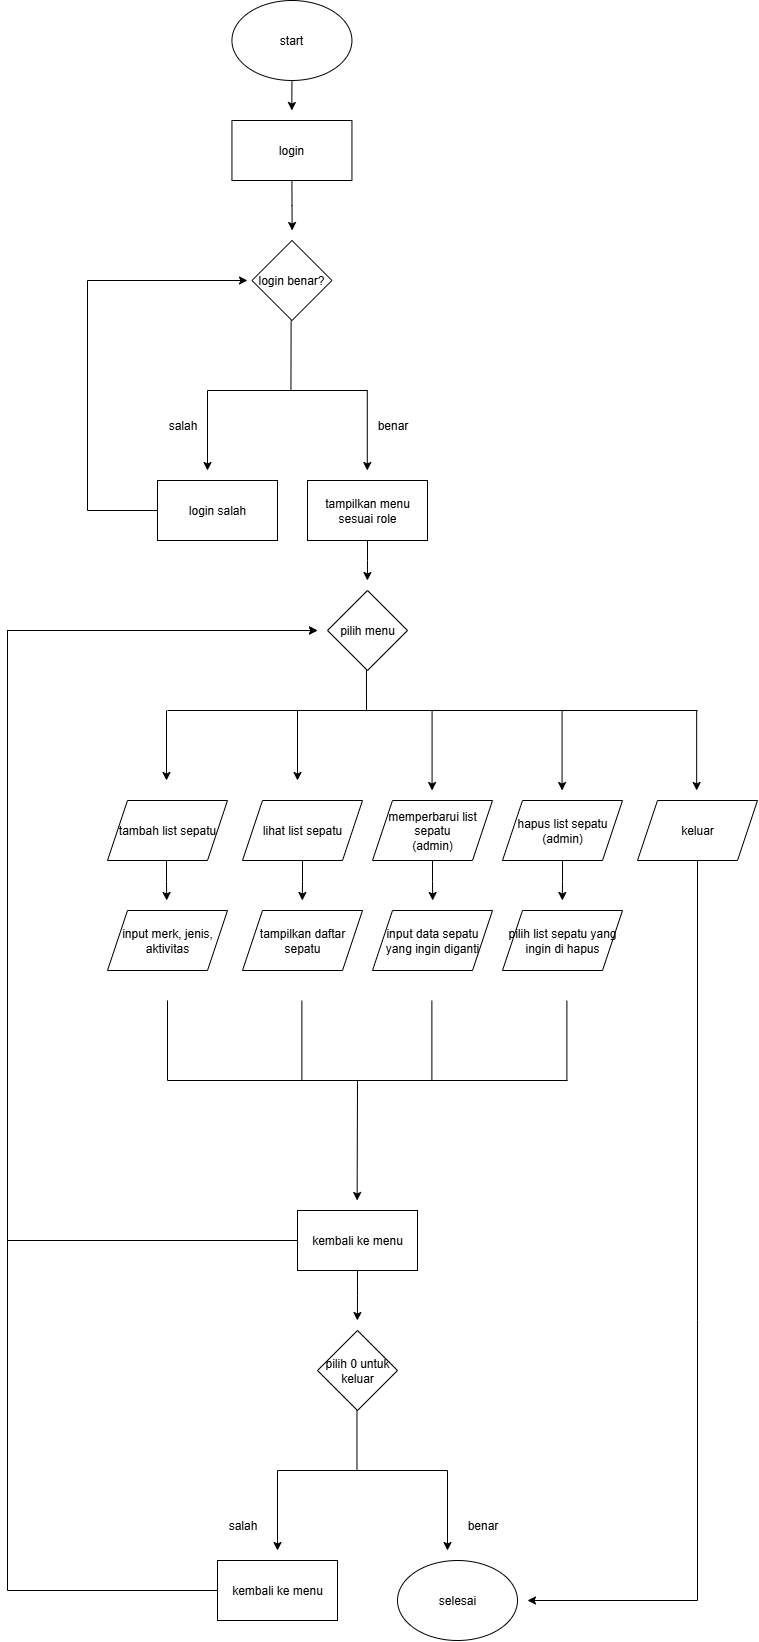

The diagram above was exported from draw.io. Its source (the exported page's mxGraphModel, read from the mxfile embedded in the PNG):
<mxGraphModel dx="3963" dy="1128" grid="1" gridSize="10" guides="1" tooltips="1" connect="1" arrows="1" fold="1" page="1" pageScale="1" pageWidth="850" pageHeight="1100" math="0" shadow="0">
  <root>
    <mxCell id="0" />
    <mxCell id="1" parent="0" />
    <mxCell id="Bq1ZhJGGrKP_kmfw0aTc-37" value="" style="endArrow=none;html=1;rounded=0;" parent="1" edge="1">
      <mxGeometry width="50" height="50" relative="1" as="geometry">
        <mxPoint x="400" y="1130" as="sourcePoint" />
        <mxPoint y="1130" as="targetPoint" />
      </mxGeometry>
    </mxCell>
    <mxCell id="Bq1ZhJGGrKP_kmfw0aTc-38" value="" style="endArrow=none;html=1;rounded=0;" parent="1" edge="1">
      <mxGeometry width="50" height="50" relative="1" as="geometry">
        <mxPoint x="264.38" y="1050" as="sourcePoint" />
        <mxPoint x="264.38" y="1130" as="targetPoint" />
      </mxGeometry>
    </mxCell>
    <mxCell id="Bq1ZhJGGrKP_kmfw0aTc-39" value="" style="endArrow=none;html=1;rounded=0;" parent="1" edge="1">
      <mxGeometry width="50" height="50" relative="1" as="geometry">
        <mxPoint x="399.37999999999994" y="1050" as="sourcePoint" />
        <mxPoint x="399.37999999999994" y="1130" as="targetPoint" />
      </mxGeometry>
    </mxCell>
    <mxCell id="Bq1ZhJGGrKP_kmfw0aTc-40" value="" style="endArrow=none;html=1;rounded=0;" parent="1" edge="1">
      <mxGeometry width="50" height="50" relative="1" as="geometry">
        <mxPoint y="1050" as="sourcePoint" />
        <mxPoint y="1130" as="targetPoint" />
      </mxGeometry>
    </mxCell>
    <mxCell id="Bq1ZhJGGrKP_kmfw0aTc-41" value="" style="endArrow=none;html=1;rounded=0;" parent="1" edge="1">
      <mxGeometry width="50" height="50" relative="1" as="geometry">
        <mxPoint x="134.38" y="1050" as="sourcePoint" />
        <mxPoint x="134.38" y="1130" as="targetPoint" />
      </mxGeometry>
    </mxCell>
    <mxCell id="B5Uiv_G3hQ6SIaRZizsD-1" style="edgeStyle=orthogonalEdgeStyle;rounded=0;orthogonalLoop=1;jettySize=auto;html=1;exitX=0.5;exitY=1;exitDx=0;exitDy=0;" edge="1" parent="1" source="Bq1ZhJGGrKP_kmfw0aTc-3">
      <mxGeometry relative="1" as="geometry">
        <mxPoint x="124.33333333333326" y="160.00000000000006" as="targetPoint" />
      </mxGeometry>
    </mxCell>
    <mxCell id="Bq1ZhJGGrKP_kmfw0aTc-3" value="start" style="ellipse;whiteSpace=wrap;html=1;" parent="1" vertex="1">
      <mxGeometry x="64.44" y="50" width="120" height="80" as="geometry" />
    </mxCell>
    <mxCell id="B5Uiv_G3hQ6SIaRZizsD-4" style="edgeStyle=orthogonalEdgeStyle;rounded=0;orthogonalLoop=1;jettySize=auto;html=1;exitX=0.5;exitY=1;exitDx=0;exitDy=0;" edge="1" parent="1" source="Bq1ZhJGGrKP_kmfw0aTc-5">
      <mxGeometry relative="1" as="geometry">
        <mxPoint x="124.63414634146352" y="280.00000000000006" as="targetPoint" />
      </mxGeometry>
    </mxCell>
    <mxCell id="Bq1ZhJGGrKP_kmfw0aTc-5" value="login" style="rounded=0;whiteSpace=wrap;html=1;" parent="1" vertex="1">
      <mxGeometry x="64.44" y="170" width="120" height="60" as="geometry" />
    </mxCell>
    <mxCell id="Bq1ZhJGGrKP_kmfw0aTc-8" value="" style="endArrow=none;html=1;rounded=0;" parent="1" edge="1">
      <mxGeometry width="50" height="50" relative="1" as="geometry">
        <mxPoint x="123.44" y="440" as="sourcePoint" />
        <mxPoint x="123.60999999999999" y="370" as="targetPoint" />
      </mxGeometry>
    </mxCell>
    <mxCell id="Bq1ZhJGGrKP_kmfw0aTc-9" value="" style="endArrow=none;html=1;rounded=0;" parent="1" edge="1">
      <mxGeometry width="50" height="50" relative="1" as="geometry">
        <mxPoint x="40" y="440" as="sourcePoint" />
        <mxPoint x="200" y="440" as="targetPoint" />
      </mxGeometry>
    </mxCell>
    <mxCell id="Bq1ZhJGGrKP_kmfw0aTc-12" value="login benar?" style="rhombus;whiteSpace=wrap;html=1;" parent="1" vertex="1">
      <mxGeometry x="84.44" y="290" width="80" height="80" as="geometry" />
    </mxCell>
    <mxCell id="Bq1ZhJGGrKP_kmfw0aTc-36" style="edgeStyle=orthogonalEdgeStyle;rounded=0;orthogonalLoop=1;jettySize=auto;html=1;exitX=0;exitY=0.5;exitDx=0;exitDy=0;" parent="1" source="Bq1ZhJGGrKP_kmfw0aTc-13" edge="1">
      <mxGeometry relative="1" as="geometry">
        <mxPoint x="80" y="330" as="targetPoint" />
        <Array as="points">
          <mxPoint x="-80" y="560" />
          <mxPoint x="-80" y="330" />
        </Array>
      </mxGeometry>
    </mxCell>
    <mxCell id="Bq1ZhJGGrKP_kmfw0aTc-13" value="login salah" style="rounded=0;whiteSpace=wrap;html=1;" parent="1" vertex="1">
      <mxGeometry x="-10" y="530" width="120" height="60" as="geometry" />
    </mxCell>
    <mxCell id="B5Uiv_G3hQ6SIaRZizsD-7" style="edgeStyle=orthogonalEdgeStyle;rounded=0;orthogonalLoop=1;jettySize=auto;html=1;exitX=0.5;exitY=1;exitDx=0;exitDy=0;" edge="1" parent="1" source="Bq1ZhJGGrKP_kmfw0aTc-14">
      <mxGeometry relative="1" as="geometry">
        <mxPoint x="199.8888888888887" y="630" as="targetPoint" />
      </mxGeometry>
    </mxCell>
    <mxCell id="Bq1ZhJGGrKP_kmfw0aTc-14" value="tampilkan menu&lt;div&gt;sesuai role&lt;/div&gt;" style="rounded=0;whiteSpace=wrap;html=1;" parent="1" vertex="1">
      <mxGeometry x="140" y="530" width="120" height="60" as="geometry" />
    </mxCell>
    <mxCell id="Bq1ZhJGGrKP_kmfw0aTc-15" value="benar" style="text;html=1;align=center;verticalAlign=middle;resizable=0;points=[];autosize=1;strokeColor=none;fillColor=none;" parent="1" vertex="1">
      <mxGeometry x="200" y="460" width="50" height="30" as="geometry" />
    </mxCell>
    <mxCell id="Bq1ZhJGGrKP_kmfw0aTc-16" value="salah" style="text;html=1;align=center;verticalAlign=middle;resizable=0;points=[];autosize=1;strokeColor=none;fillColor=none;" parent="1" vertex="1">
      <mxGeometry x="-10" y="460" width="50" height="30" as="geometry" />
    </mxCell>
    <mxCell id="B5Uiv_G3hQ6SIaRZizsD-13" style="edgeStyle=orthogonalEdgeStyle;rounded=0;orthogonalLoop=1;jettySize=auto;html=1;exitX=0.5;exitY=1;exitDx=0;exitDy=0;" edge="1" parent="1">
      <mxGeometry relative="1" as="geometry">
        <mxPoint x="-0.7999999999999545" y="950" as="targetPoint" />
        <mxPoint x="-1" y="910" as="sourcePoint" />
      </mxGeometry>
    </mxCell>
    <mxCell id="Bq1ZhJGGrKP_kmfw0aTc-19" value="" style="endArrow=none;html=1;rounded=0;" parent="1" edge="1">
      <mxGeometry width="50" height="50" relative="1" as="geometry">
        <mxPoint y="760" as="sourcePoint" />
        <mxPoint x="530" y="760" as="targetPoint" />
      </mxGeometry>
    </mxCell>
    <mxCell id="B5Uiv_G3hQ6SIaRZizsD-14" style="edgeStyle=orthogonalEdgeStyle;rounded=0;orthogonalLoop=1;jettySize=auto;html=1;exitX=0.5;exitY=1;exitDx=0;exitDy=0;" edge="1" parent="1">
      <mxGeometry relative="1" as="geometry">
        <mxPoint x="134.79999999999995" y="950" as="targetPoint" />
        <mxPoint x="135" y="910" as="sourcePoint" />
      </mxGeometry>
    </mxCell>
    <mxCell id="B5Uiv_G3hQ6SIaRZizsD-15" style="edgeStyle=orthogonalEdgeStyle;rounded=0;orthogonalLoop=1;jettySize=auto;html=1;exitX=0.5;exitY=1;exitDx=0;exitDy=0;" edge="1" parent="1">
      <mxGeometry relative="1" as="geometry">
        <mxPoint x="265.20000000000005" y="950" as="targetPoint" />
        <mxPoint x="265" y="910" as="sourcePoint" />
      </mxGeometry>
    </mxCell>
    <mxCell id="B5Uiv_G3hQ6SIaRZizsD-16" style="edgeStyle=orthogonalEdgeStyle;rounded=0;orthogonalLoop=1;jettySize=auto;html=1;exitX=0.5;exitY=1;exitDx=0;exitDy=0;" edge="1" parent="1">
      <mxGeometry relative="1" as="geometry">
        <mxPoint x="394.8000000000002" y="950" as="targetPoint" />
        <mxPoint x="395" y="910" as="sourcePoint" />
      </mxGeometry>
    </mxCell>
    <mxCell id="Bq1ZhJGGrKP_kmfw0aTc-32" value="input merk, jenis, aktivitas" style="shape=parallelogram;perimeter=parallelogramPerimeter;whiteSpace=wrap;html=1;fixedSize=1;" parent="1" vertex="1">
      <mxGeometry x="-60" y="960" width="120" height="60" as="geometry" />
    </mxCell>
    <mxCell id="Bq1ZhJGGrKP_kmfw0aTc-33" value="tampilkan daftar sepatu" style="shape=parallelogram;perimeter=parallelogramPerimeter;whiteSpace=wrap;html=1;fixedSize=1;" parent="1" vertex="1">
      <mxGeometry x="75" y="960" width="120" height="60" as="geometry" />
    </mxCell>
    <mxCell id="Bq1ZhJGGrKP_kmfw0aTc-34" value="input data sepatu yang ingin diganti" style="shape=parallelogram;perimeter=parallelogramPerimeter;whiteSpace=wrap;html=1;fixedSize=1;" parent="1" vertex="1">
      <mxGeometry x="205" y="960" width="120" height="60" as="geometry" />
    </mxCell>
    <mxCell id="Bq1ZhJGGrKP_kmfw0aTc-35" value="pilih list sepatu yang ingin di hapus" style="shape=parallelogram;perimeter=parallelogramPerimeter;whiteSpace=wrap;html=1;fixedSize=1;" parent="1" vertex="1">
      <mxGeometry x="335" y="960" width="120" height="60" as="geometry" />
    </mxCell>
    <mxCell id="Bq1ZhJGGrKP_kmfw0aTc-43" value="" style="endArrow=classic;html=1;rounded=0;" parent="1" edge="1">
      <mxGeometry width="50" height="50" relative="1" as="geometry">
        <mxPoint x="190" y="1130" as="sourcePoint" />
        <mxPoint x="189.62" y="1250" as="targetPoint" />
      </mxGeometry>
    </mxCell>
    <mxCell id="Bq1ZhJGGrKP_kmfw0aTc-55" style="edgeStyle=orthogonalEdgeStyle;rounded=0;orthogonalLoop=1;jettySize=auto;html=1;exitX=0;exitY=0.5;exitDx=0;exitDy=0;" parent="1" source="Bq1ZhJGGrKP_kmfw0aTc-44" edge="1">
      <mxGeometry relative="1" as="geometry">
        <mxPoint x="150" y="680" as="targetPoint" />
        <Array as="points">
          <mxPoint x="-160" y="1290" />
          <mxPoint x="-160" y="680" />
        </Array>
      </mxGeometry>
    </mxCell>
    <mxCell id="B5Uiv_G3hQ6SIaRZizsD-28" style="edgeStyle=orthogonalEdgeStyle;rounded=0;orthogonalLoop=1;jettySize=auto;html=1;exitX=0.5;exitY=1;exitDx=0;exitDy=0;" edge="1" parent="1" source="Bq1ZhJGGrKP_kmfw0aTc-44">
      <mxGeometry relative="1" as="geometry">
        <mxPoint x="189.8888888888887" y="1370" as="targetPoint" />
      </mxGeometry>
    </mxCell>
    <mxCell id="Bq1ZhJGGrKP_kmfw0aTc-44" value="kembali ke menu" style="rounded=0;whiteSpace=wrap;html=1;" parent="1" vertex="1">
      <mxGeometry x="130" y="1260" width="120" height="60" as="geometry" />
    </mxCell>
    <mxCell id="Bq1ZhJGGrKP_kmfw0aTc-45" value="pilih 0 untuk keluar" style="rhombus;whiteSpace=wrap;html=1;" parent="1" vertex="1">
      <mxGeometry x="150" y="1380" width="80" height="80" as="geometry" />
    </mxCell>
    <mxCell id="Bq1ZhJGGrKP_kmfw0aTc-46" value="" style="endArrow=none;html=1;rounded=0;" parent="1" edge="1">
      <mxGeometry width="50" height="50" relative="1" as="geometry">
        <mxPoint x="189.47" y="1520" as="sourcePoint" />
        <mxPoint x="189.47" y="1460" as="targetPoint" />
      </mxGeometry>
    </mxCell>
    <mxCell id="Bq1ZhJGGrKP_kmfw0aTc-47" value="" style="endArrow=none;html=1;rounded=0;" parent="1" edge="1">
      <mxGeometry width="50" height="50" relative="1" as="geometry">
        <mxPoint x="280" y="1520" as="sourcePoint" />
        <mxPoint x="110" y="1520" as="targetPoint" />
      </mxGeometry>
    </mxCell>
    <mxCell id="Bq1ZhJGGrKP_kmfw0aTc-48" value="" style="endArrow=classic;html=1;rounded=0;" parent="1" edge="1">
      <mxGeometry width="50" height="50" relative="1" as="geometry">
        <mxPoint x="280" y="1520" as="sourcePoint" />
        <mxPoint x="280" y="1600" as="targetPoint" />
      </mxGeometry>
    </mxCell>
    <mxCell id="Bq1ZhJGGrKP_kmfw0aTc-50" value="benar" style="text;html=1;align=center;verticalAlign=middle;resizable=0;points=[];autosize=1;strokeColor=none;fillColor=none;" parent="1" vertex="1">
      <mxGeometry x="290" y="1560" width="50" height="30" as="geometry" />
    </mxCell>
    <mxCell id="Bq1ZhJGGrKP_kmfw0aTc-51" value="selesai" style="ellipse;whiteSpace=wrap;html=1;" parent="1" vertex="1">
      <mxGeometry x="230" y="1610" width="120" height="80" as="geometry" />
    </mxCell>
    <mxCell id="Bq1ZhJGGrKP_kmfw0aTc-52" value="" style="endArrow=classic;html=1;rounded=0;" parent="1" edge="1">
      <mxGeometry width="50" height="50" relative="1" as="geometry">
        <mxPoint x="110" y="1520" as="sourcePoint" />
        <mxPoint x="110" y="1600" as="targetPoint" />
      </mxGeometry>
    </mxCell>
    <mxCell id="Bq1ZhJGGrKP_kmfw0aTc-56" style="edgeStyle=orthogonalEdgeStyle;rounded=0;orthogonalLoop=1;jettySize=auto;html=1;exitX=0;exitY=0.5;exitDx=0;exitDy=0;" parent="1" edge="1">
      <mxGeometry relative="1" as="geometry">
        <mxPoint x="150" y="680" as="targetPoint" />
        <Array as="points">
          <mxPoint x="-160" y="1640" />
          <mxPoint x="-160" y="680" />
        </Array>
        <mxPoint x="50" y="1640" as="sourcePoint" />
      </mxGeometry>
    </mxCell>
    <mxCell id="B5Uiv_G3hQ6SIaRZizsD-5" value="" style="endArrow=classic;html=1;rounded=0;" edge="1" parent="1">
      <mxGeometry width="50" height="50" relative="1" as="geometry">
        <mxPoint x="40" y="440" as="sourcePoint" />
        <mxPoint x="39.99999999999999" y="520" as="targetPoint" />
      </mxGeometry>
    </mxCell>
    <mxCell id="B5Uiv_G3hQ6SIaRZizsD-6" value="" style="endArrow=classic;html=1;rounded=0;" edge="1" parent="1">
      <mxGeometry width="50" height="50" relative="1" as="geometry">
        <mxPoint x="199.78" y="440" as="sourcePoint" />
        <mxPoint x="199.78" y="520" as="targetPoint" />
      </mxGeometry>
    </mxCell>
    <mxCell id="B5Uiv_G3hQ6SIaRZizsD-8" value="" style="endArrow=none;html=1;rounded=0;" edge="1" parent="1">
      <mxGeometry width="50" height="50" relative="1" as="geometry">
        <mxPoint x="199" y="760" as="sourcePoint" />
        <mxPoint x="198.95" y="700" as="targetPoint" />
      </mxGeometry>
    </mxCell>
    <mxCell id="B5Uiv_G3hQ6SIaRZizsD-9" value="" style="endArrow=classic;html=1;rounded=0;" edge="1" parent="1">
      <mxGeometry width="50" height="50" relative="1" as="geometry">
        <mxPoint x="-0.9999999999999876" y="760" as="sourcePoint" />
        <mxPoint x="-1" y="830" as="targetPoint" />
      </mxGeometry>
    </mxCell>
    <mxCell id="B5Uiv_G3hQ6SIaRZizsD-10" value="" style="endArrow=classic;html=1;rounded=0;" edge="1" parent="1">
      <mxGeometry width="50" height="50" relative="1" as="geometry">
        <mxPoint x="264.58000000000004" y="760" as="sourcePoint" />
        <mxPoint x="264.58000000000004" y="840" as="targetPoint" />
      </mxGeometry>
    </mxCell>
    <mxCell id="B5Uiv_G3hQ6SIaRZizsD-11" value="" style="endArrow=classic;html=1;rounded=0;" edge="1" parent="1">
      <mxGeometry width="50" height="50" relative="1" as="geometry">
        <mxPoint x="130" y="760" as="sourcePoint" />
        <mxPoint x="130" y="830" as="targetPoint" />
      </mxGeometry>
    </mxCell>
    <mxCell id="B5Uiv_G3hQ6SIaRZizsD-12" value="" style="endArrow=classic;html=1;rounded=0;" edge="1" parent="1">
      <mxGeometry width="50" height="50" relative="1" as="geometry">
        <mxPoint x="394.58000000000004" y="760" as="sourcePoint" />
        <mxPoint x="394.58000000000004" y="840" as="targetPoint" />
      </mxGeometry>
    </mxCell>
    <mxCell id="B5Uiv_G3hQ6SIaRZizsD-18" value="pilih menu" style="rhombus;whiteSpace=wrap;html=1;" vertex="1" parent="1">
      <mxGeometry x="160" y="640" width="80" height="80" as="geometry" />
    </mxCell>
    <mxCell id="B5Uiv_G3hQ6SIaRZizsD-21" value="tambah list sepatu" style="shape=parallelogram;perimeter=parallelogramPerimeter;whiteSpace=wrap;html=1;fixedSize=1;" vertex="1" parent="1">
      <mxGeometry x="-60" y="850" width="120" height="60" as="geometry" />
    </mxCell>
    <mxCell id="B5Uiv_G3hQ6SIaRZizsD-22" value="lihat list sepatu" style="shape=parallelogram;perimeter=parallelogramPerimeter;whiteSpace=wrap;html=1;fixedSize=1;" vertex="1" parent="1">
      <mxGeometry x="75" y="850" width="120" height="60" as="geometry" />
    </mxCell>
    <mxCell id="B5Uiv_G3hQ6SIaRZizsD-23" value="memperbarui list sepatu&lt;div&gt;(admin)&lt;/div&gt;" style="shape=parallelogram;perimeter=parallelogramPerimeter;whiteSpace=wrap;html=1;fixedSize=1;" vertex="1" parent="1">
      <mxGeometry x="205" y="850" width="120" height="60" as="geometry" />
    </mxCell>
    <mxCell id="B5Uiv_G3hQ6SIaRZizsD-24" value="hapus list sepatu&lt;div&gt;(admin)&lt;/div&gt;" style="shape=parallelogram;perimeter=parallelogramPerimeter;whiteSpace=wrap;html=1;fixedSize=1;" vertex="1" parent="1">
      <mxGeometry x="335" y="850" width="120" height="60" as="geometry" />
    </mxCell>
    <mxCell id="B5Uiv_G3hQ6SIaRZizsD-26" style="edgeStyle=orthogonalEdgeStyle;rounded=0;orthogonalLoop=1;jettySize=auto;html=1;exitX=0.5;exitY=1;exitDx=0;exitDy=0;" edge="1" parent="1" source="B5Uiv_G3hQ6SIaRZizsD-25">
      <mxGeometry relative="1" as="geometry">
        <mxPoint x="360" y="1650" as="targetPoint" />
        <Array as="points">
          <mxPoint x="530" y="1370" />
          <mxPoint x="530" y="1370" />
        </Array>
      </mxGeometry>
    </mxCell>
    <mxCell id="B5Uiv_G3hQ6SIaRZizsD-25" value="keluar" style="shape=parallelogram;perimeter=parallelogramPerimeter;whiteSpace=wrap;html=1;fixedSize=1;" vertex="1" parent="1">
      <mxGeometry x="470" y="850" width="120" height="60" as="geometry" />
    </mxCell>
    <mxCell id="B5Uiv_G3hQ6SIaRZizsD-27" value="" style="endArrow=classic;html=1;rounded=0;" edge="1" parent="1">
      <mxGeometry width="50" height="50" relative="1" as="geometry">
        <mxPoint x="529.1700000000001" y="760" as="sourcePoint" />
        <mxPoint x="529.1700000000001" y="840" as="targetPoint" />
      </mxGeometry>
    </mxCell>
    <mxCell id="B5Uiv_G3hQ6SIaRZizsD-30" value="kembali ke menu" style="rounded=0;whiteSpace=wrap;html=1;" vertex="1" parent="1">
      <mxGeometry x="50" y="1610" width="120" height="60" as="geometry" />
    </mxCell>
    <mxCell id="B5Uiv_G3hQ6SIaRZizsD-31" value="salah" style="text;html=1;align=center;verticalAlign=middle;resizable=0;points=[];autosize=1;strokeColor=none;fillColor=none;" vertex="1" parent="1">
      <mxGeometry x="50" y="1560" width="50" height="30" as="geometry" />
    </mxCell>
  </root>
</mxGraphModel>